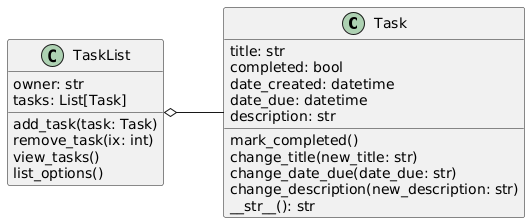

The diagram above was rendered by PlantUML. Its source (embedded in the PNG):
@startuml
left to right direction
skinparam classAttributeIconSize 0

class Task {
    title: str
    completed: bool
    date_created: datetime
    date_due: datetime
    description: str

    mark_completed()
    change_title(new_title: str)
    change_date_due(date_due: str)
    change_description(new_description: str)
    __str__(): str
}

class TaskList {
    owner: str
    tasks: List[Task]

    add_task(task: Task)
    remove_task(ix: int)
    view_tasks()
    list_options()
}

TaskList o-- Task
@enduml